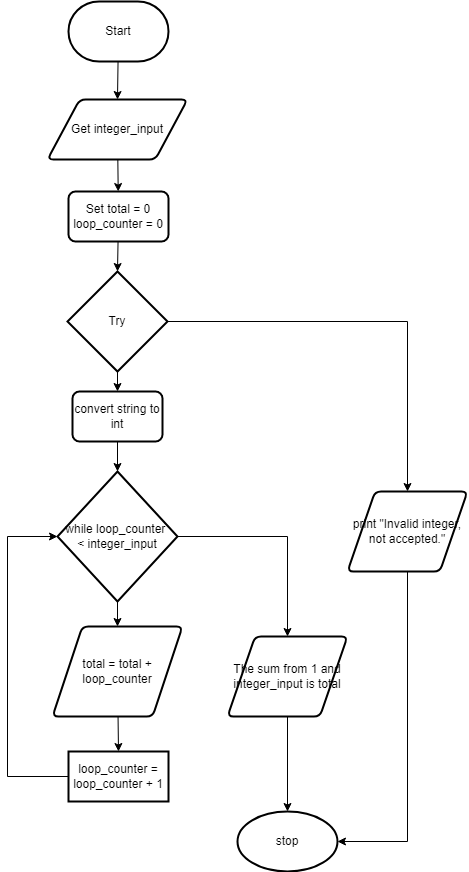

The diagram above was exported from draw.io. Its source (the exported page's mxGraphModel, read from the mxfile embedded in the PNG):
<mxGraphModel dx="1074" dy="787" grid="1" gridSize="10" guides="1" tooltips="1" connect="1" arrows="1" fold="1" page="1" pageScale="1" pageWidth="827" pageHeight="1169" math="0" shadow="0">
  <root>
    <mxCell id="0" />
    <mxCell id="1" parent="0" />
    <mxCell id="16" style="edgeStyle=none;html=1;entryX=0.5;entryY=0;entryDx=0;entryDy=0;" parent="1" source="17" target="19" edge="1">
      <mxGeometry relative="1" as="geometry">
        <Array as="points" />
      </mxGeometry>
    </mxCell>
    <mxCell id="17" value="Start" style="strokeWidth=2;html=1;shape=mxgraph.flowchart.terminator;whiteSpace=wrap;" parent="1" vertex="1">
      <mxGeometry x="121" y="10" width="100" height="60" as="geometry" />
    </mxCell>
    <mxCell id="65" style="edgeStyle=none;html=1;" edge="1" parent="1" source="19" target="47">
      <mxGeometry relative="1" as="geometry" />
    </mxCell>
    <mxCell id="19" value="Get integer_input" style="shape=parallelogram;html=1;strokeWidth=2;perimeter=parallelogramPerimeter;whiteSpace=wrap;rounded=1;arcSize=12;size=0.23;" parent="1" vertex="1">
      <mxGeometry x="100" y="108" width="140" height="60" as="geometry" />
    </mxCell>
    <mxCell id="56" style="edgeStyle=none;html=1;entryX=0.5;entryY=0;entryDx=0;entryDy=0;" parent="1" source="25" target="53" edge="1">
      <mxGeometry relative="1" as="geometry" />
    </mxCell>
    <mxCell id="59" style="edgeStyle=none;rounded=0;html=1;entryX=0.5;entryY=0;entryDx=0;entryDy=0;exitX=1;exitY=0.5;exitDx=0;exitDy=0;exitPerimeter=0;" parent="1" source="25" target="60" edge="1">
      <mxGeometry relative="1" as="geometry">
        <mxPoint x="290" y="545" as="targetPoint" />
        <Array as="points">
          <mxPoint x="340" y="545" />
        </Array>
      </mxGeometry>
    </mxCell>
    <mxCell id="25" value="while loop_counter &lt;br&gt;&amp;lt; integer_input" style="strokeWidth=2;html=1;shape=mxgraph.flowchart.decision;whiteSpace=wrap;" parent="1" vertex="1">
      <mxGeometry x="110" y="480" width="120" height="130" as="geometry" />
    </mxCell>
    <mxCell id="64" style="edgeStyle=none;rounded=0;html=1;entryX=1;entryY=0.5;entryDx=0;entryDy=0;entryPerimeter=0;" parent="1" source="27" target="61" edge="1">
      <mxGeometry relative="1" as="geometry">
        <Array as="points">
          <mxPoint x="460" y="850" />
        </Array>
      </mxGeometry>
    </mxCell>
    <mxCell id="27" value="print &quot;Invalid integer, not accepted.&quot;" style="shape=parallelogram;html=1;strokeWidth=2;perimeter=parallelogramPerimeter;whiteSpace=wrap;rounded=1;arcSize=12;size=0.23;" parent="1" vertex="1">
      <mxGeometry x="400" y="500" width="120" height="80" as="geometry" />
    </mxCell>
    <mxCell id="29" style="edgeStyle=none;rounded=0;html=1;" parent="1" source="30" target="33" edge="1">
      <mxGeometry relative="1" as="geometry" />
    </mxCell>
    <mxCell id="63" style="edgeStyle=none;rounded=0;html=1;entryX=0.5;entryY=0;entryDx=0;entryDy=0;exitX=1;exitY=0.5;exitDx=0;exitDy=0;exitPerimeter=0;" parent="1" source="30" target="27" edge="1">
      <mxGeometry relative="1" as="geometry">
        <Array as="points">
          <mxPoint x="460" y="330" />
        </Array>
      </mxGeometry>
    </mxCell>
    <mxCell id="30" value="Try" style="strokeWidth=2;html=1;shape=mxgraph.flowchart.decision;whiteSpace=wrap;" parent="1" vertex="1">
      <mxGeometry x="120" y="280" width="100" height="100" as="geometry" />
    </mxCell>
    <mxCell id="32" style="edgeStyle=none;rounded=0;html=1;" parent="1" source="33" target="25" edge="1">
      <mxGeometry relative="1" as="geometry" />
    </mxCell>
    <mxCell id="33" value="&lt;span&gt;convert string to int&lt;/span&gt;" style="rounded=1;whiteSpace=wrap;html=1;absoluteArcSize=1;arcSize=14;strokeWidth=2;" parent="1" vertex="1">
      <mxGeometry x="125" y="400" width="90" height="50" as="geometry" />
    </mxCell>
    <mxCell id="66" style="edgeStyle=none;html=1;entryX=0.5;entryY=0;entryDx=0;entryDy=0;entryPerimeter=0;" edge="1" parent="1" source="47" target="30">
      <mxGeometry relative="1" as="geometry" />
    </mxCell>
    <mxCell id="47" value="Set total = 0&lt;br&gt;loop_counter = 0" style="rounded=1;whiteSpace=wrap;html=1;absoluteArcSize=1;arcSize=14;strokeWidth=2;" parent="1" vertex="1">
      <mxGeometry x="121" y="200" width="100" height="50" as="geometry" />
    </mxCell>
    <mxCell id="57" style="edgeStyle=none;html=1;entryX=0.5;entryY=0;entryDx=0;entryDy=0;" parent="1" source="53" target="55" edge="1">
      <mxGeometry relative="1" as="geometry" />
    </mxCell>
    <mxCell id="53" value="total = total + loop_counter" style="shape=parallelogram;html=1;strokeWidth=2;perimeter=parallelogramPerimeter;whiteSpace=wrap;rounded=1;arcSize=12;size=0.23;" parent="1" vertex="1">
      <mxGeometry x="105" y="635" width="130" height="90" as="geometry" />
    </mxCell>
    <mxCell id="58" style="edgeStyle=none;html=1;entryX=0;entryY=0.5;entryDx=0;entryDy=0;entryPerimeter=0;rounded=0;" parent="1" source="55" target="25" edge="1">
      <mxGeometry relative="1" as="geometry">
        <Array as="points">
          <mxPoint x="60" y="785" />
          <mxPoint x="60" y="545" />
        </Array>
      </mxGeometry>
    </mxCell>
    <mxCell id="55" value="&lt;span style=&quot;font-family: &amp;#34;helvetica&amp;#34;&quot;&gt;loop_counter = loop_counter + 1&lt;/span&gt;" style="rounded=0;whiteSpace=wrap;html=1;absoluteArcSize=1;arcSize=14;strokeWidth=2;" parent="1" vertex="1">
      <mxGeometry x="121" y="760" width="100" height="50" as="geometry" />
    </mxCell>
    <mxCell id="62" style="edgeStyle=none;rounded=0;html=1;" parent="1" source="60" target="61" edge="1">
      <mxGeometry relative="1" as="geometry" />
    </mxCell>
    <mxCell id="60" value="The sum from 1 and integer_input is total" style="shape=parallelogram;html=1;strokeWidth=2;perimeter=parallelogramPerimeter;whiteSpace=wrap;rounded=1;arcSize=12;size=0.23;" parent="1" vertex="1">
      <mxGeometry x="280" y="645" width="120" height="80" as="geometry" />
    </mxCell>
    <mxCell id="61" value="stop" style="strokeWidth=2;html=1;shape=mxgraph.flowchart.start_1;whiteSpace=wrap;rounded=0;" parent="1" vertex="1">
      <mxGeometry x="290" y="820" width="100" height="60" as="geometry" />
    </mxCell>
  </root>
</mxGraphModel>